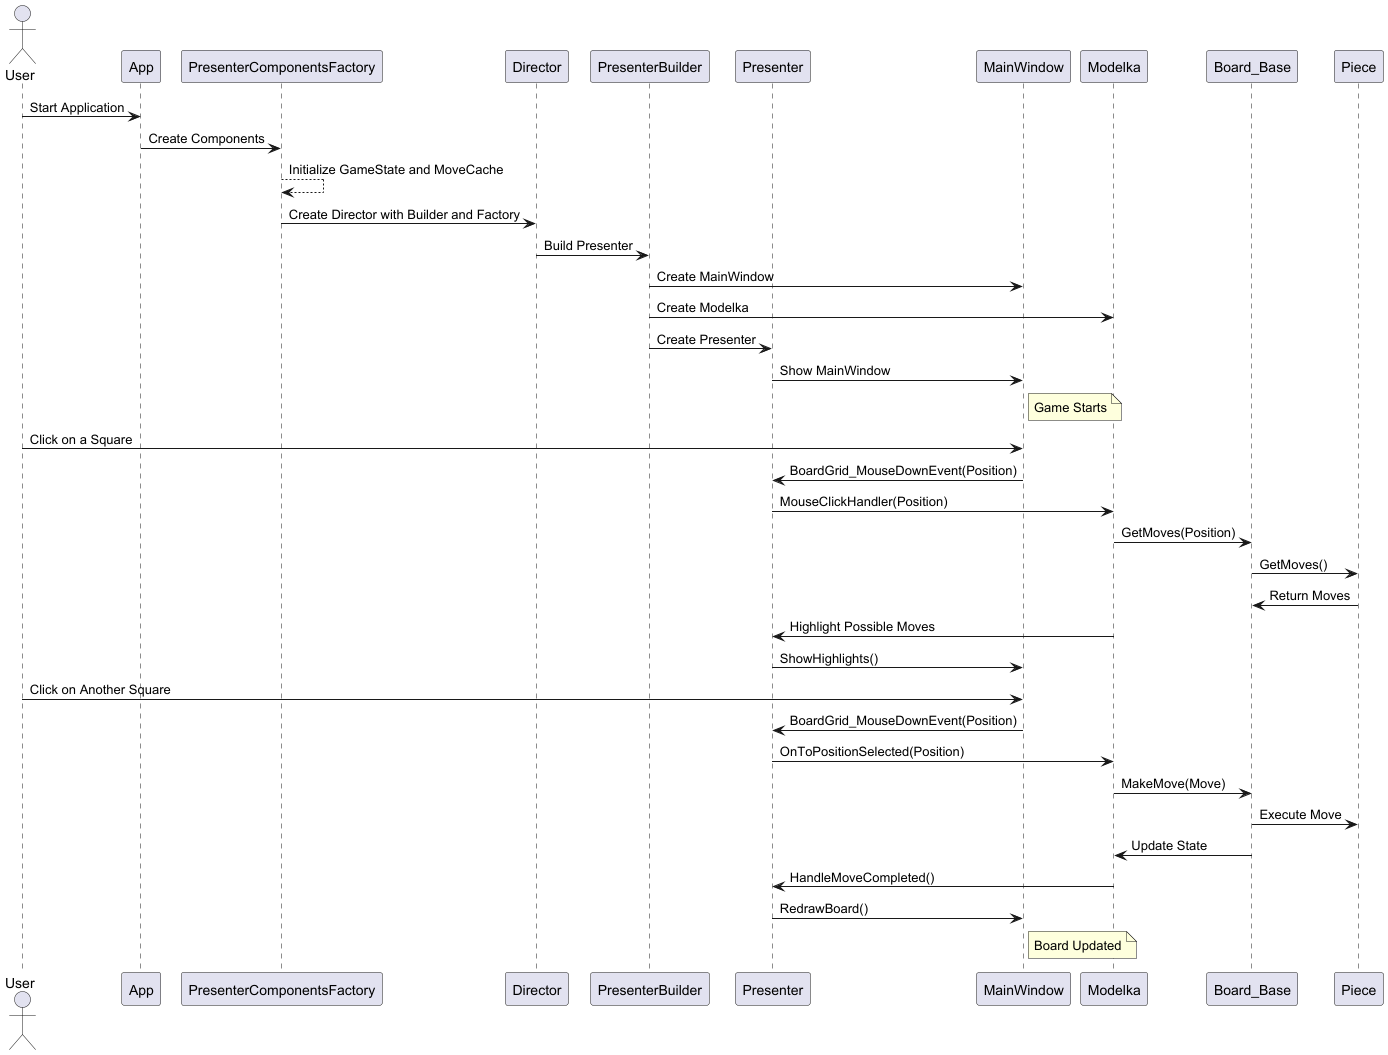

The diagram above was rendered by PlantUML. Its source (embedded in the PNG):
@startuml

actor User
participant App
participant "PresenterComponentsFactory" as Factory
participant "Director" as Dir
participant "PresenterBuilder" as Builder
participant "Presenter" as Pres
participant "MainWindow" as Window
participant "Modelka" as Model
participant "Board_Base" as Board
participant "Piece" as Piece

User -> App: Start Application
App -> Factory: Create Components
Factory --> Factory: Initialize GameState and MoveCache
Factory -> Dir: Create Director with Builder and Factory
Dir -> Builder: Build Presenter
Builder -> Window: Create MainWindow
Builder -> Model: Create Modelka
Builder -> Pres: Create Presenter
Pres -> Window: Show MainWindow

note right of Window: Game Starts

User -> Window: Click on a Square
Window -> Pres: BoardGrid_MouseDownEvent(Position)
Pres -> Model: MouseClickHandler(Position)
Model -> Board: GetMoves(Position)
Board -> Piece: GetMoves()
Piece -> Board: Return Moves
Model -> Pres: Highlight Possible Moves
Pres -> Window: ShowHighlights()

User -> Window: Click on Another Square
Window -> Pres: BoardGrid_MouseDownEvent(Position)
Pres -> Model: OnToPositionSelected(Position)
Model -> Board: MakeMove(Move)
Board -> Piece: Execute Move
Board -> Model: Update State
Model -> Pres: HandleMoveCompleted()
Pres -> Window: RedrawBoard()

note right of Window: Board Updated

@enduml